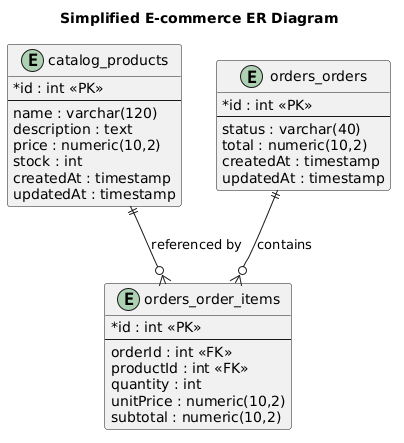

The diagram above was rendered by PlantUML. Its source (embedded in the PNG):
@startuml
title Simplified E-commerce ER Diagram

hide methods
hide stereotypes
skinparam classAttributeIconSize 0
skinparam shadowing false

entity "catalog_products" as products {
  * id : int <<PK>>
  --
  name : varchar(120)
  description : text
  price : numeric(10,2)
  stock : int
  createdAt : timestamp
  updatedAt : timestamp
}

entity "orders_orders" as orders {
  * id : int <<PK>>
  --
  status : varchar(40)
  total : numeric(10,2)
  createdAt : timestamp
  updatedAt : timestamp
}

entity "orders_order_items" as order_items {
  * id : int <<PK>>
  --
  orderId : int <<FK>>
  productId : int <<FK>>
  quantity : int
  unitPrice : numeric(10,2)
  subtotal : numeric(10,2)
}

orders ||--o{ order_items : contains
products ||--o{ order_items : referenced by
@enduml